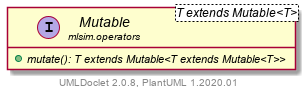

The diagram above was rendered by PlantUML. Its source (embedded in the PNG):
@startuml
    set namespaceSeparator none
    hide empty fields
    hide empty methods

    interface "<size:14>Mutable\n<size:10>mlsim.operators" as mlsim.operators.Mutable<T extends Mutable<T>> [[../mlsim/operators/Mutable.html]] {
        {abstract} +mutate(): T extends Mutable<T extends Mutable<T>>
    }

    center footer UMLDoclet 2.0.8, PlantUML 1.2020.01
@enduml